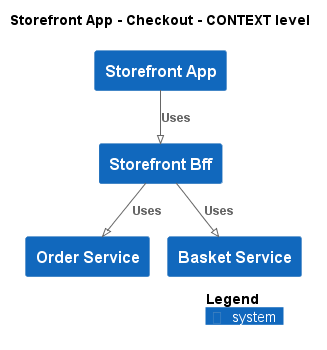

The diagram above was rendered by PlantUML. Its source (embedded in the PNG):
@startuml
!pragma layout smetana
!include ..\..\..\..\.c4s\C4_Context.puml

AddElementTag("state:new", $bgColor=green, $fontColor=#ffffff, $borderColor=green, $shadowing="False")
AddElementTag("state:changed", $bgColor=orange, $fontColor=#ffffff, $borderColor=orange, $shadowing="False")
AddElementTag("state:removed", $bgColor=red, $fontColor=#ffffff, $borderColor=red, $shadowing="False")

AddRelTag("state:new", $textColor=green, $lineColor=green)
AddRelTag("state:changed", $textColor=orange, $lineColor=orange)
AddRelTag("state:removed", $textColor=red, $lineColor=red)

SHOW_PERSON_PORTRAIT()
LAYOUT_TOP_DOWN()

skinparam linetype polyline

title Storefront App - Checkout - CONTEXT level

System(ECommercePlatform.SoftwareSystems.StorefrontApp, "Storefront App", "")
System(ECommercePlatform.SoftwareSystems.StorefrontBff, "Storefront Bff", "")
System(ECommercePlatform.SoftwareSystems.OrderService, "Order Service", "")
System(ECommercePlatform.SoftwareSystems.BasketService, "Basket Service", "")

Rel(ECommercePlatform.SoftwareSystems.StorefrontApp, ECommercePlatform.SoftwareSystems.StorefrontBff, "Uses")
Rel(ECommercePlatform.SoftwareSystems.StorefrontBff, ECommercePlatform.SoftwareSystems.OrderService, "Uses")
Rel(ECommercePlatform.SoftwareSystems.StorefrontBff, ECommercePlatform.SoftwareSystems.BasketService, "Uses")


SHOW_LEGEND()
@enduml